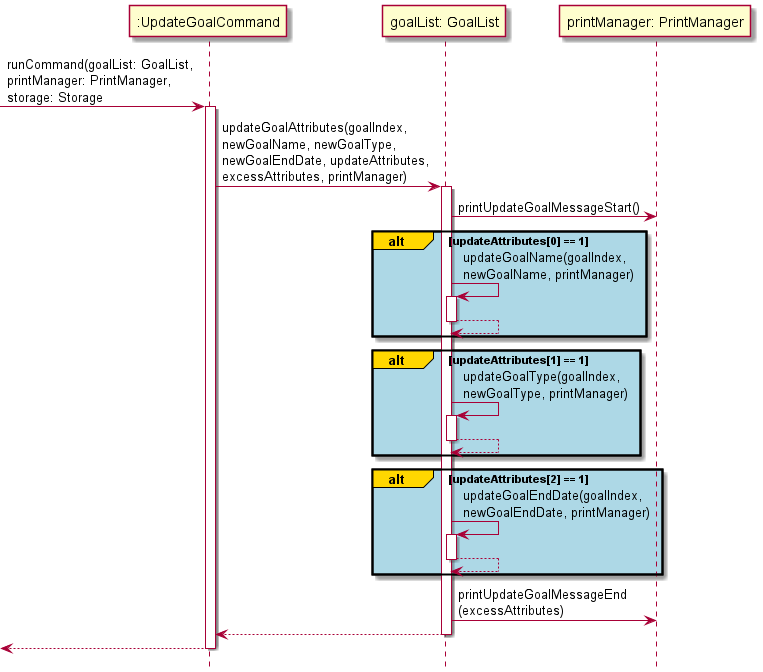

The diagram above was rendered by PlantUML. Its source (embedded in the PNG):
@startuml
'https://plantuml.com/sequence-diagram
!include Style.puml

-> ":UpdateGoalCommand": runCommand(goalList: GoalList,\nprintManager: PrintManager,\nstorage: Storage
activate ":UpdateGoalCommand"

":UpdateGoalCommand" -> "goalList: GoalList": updateGoalAttributes(goalIndex,\nnewGoalName, newGoalType,\nnewGoalEndDate, updateAttributes,\nexcessAttributes, printManager)
activate "goalList: GoalList"

"goalList: GoalList" -> "printManager: PrintManager": printUpdateGoalMessageStart()

alt#gold #lightblue updateAttributes[0] == 1
"goalList: GoalList" -> "goalList: GoalList": updateGoalName(goalIndex,\nnewGoalName, printManager)
activate "goalList: GoalList"
"goalList: GoalList" --> "goalList: GoalList":
deactivate "goalList: GoalList"
end

alt#gold #lightblue updateAttributes[1] == 1
"goalList: GoalList" -> "goalList: GoalList": updateGoalType(goalIndex,\nnewGoalType, printManager)
activate "goalList: GoalList"
"goalList: GoalList" --> "goalList: GoalList":
deactivate "goalList: GoalList"
end

alt#gold #lightblue updateAttributes[2] == 1
"goalList: GoalList" -> "goalList: GoalList": updateGoalEndDate(goalIndex,\nnewGoalEndDate, printManager)
activate "goalList: GoalList"
"goalList: GoalList" --> "goalList: GoalList":
deactivate "goalList: GoalList"
end

"goalList: GoalList" -> "printManager: PrintManager": printUpdateGoalMessageEnd\n(excessAttributes)

"goalList: GoalList" --> ":UpdateGoalCommand"
deactivate "goalList: GoalList"

<-- ":UpdateGoalCommand"
deactivate ":UpdateGoalCommand"

@enduml